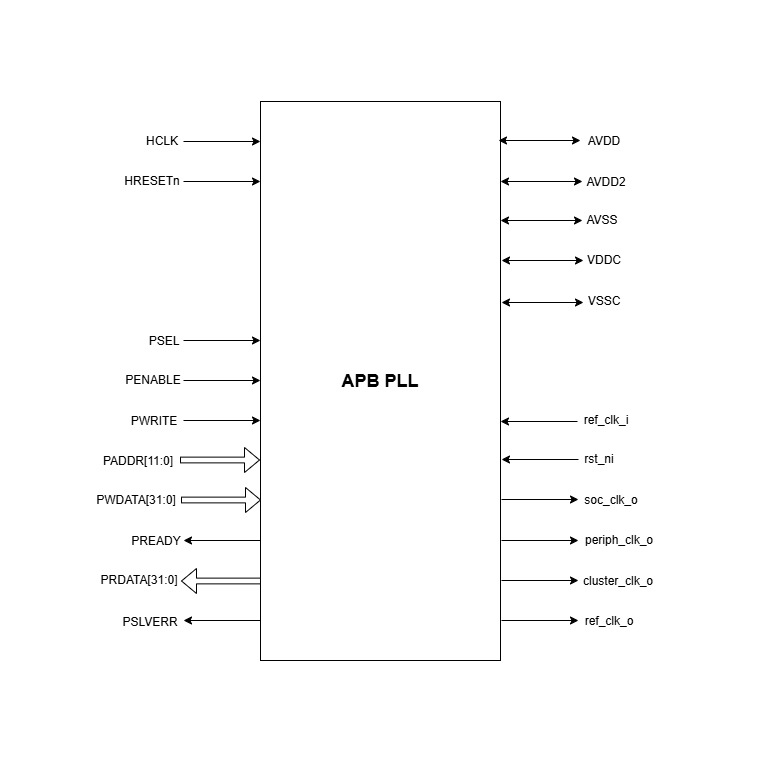

The diagram above was exported from draw.io. Its source (the exported page's mxGraphModel, read from the mxfile embedded in the PNG):
<mxGraphModel dx="464" dy="776" grid="1" gridSize="10" guides="1" tooltips="1" connect="1" arrows="1" fold="1" page="1" pageScale="1" pageWidth="850" pageHeight="1100" math="0" shadow="0">
  <root>
    <mxCell id="0" />
    <mxCell id="1" parent="0" />
    <mxCell id="gam9xGo4HvwZyB_q1DZ2-1" value="&lt;font style=&quot;font-size: 18px;&quot;&gt;&lt;b&gt;APB PLL&lt;/b&gt;&lt;/font&gt;" style="rounded=0;whiteSpace=wrap;html=1;" vertex="1" parent="1">
      <mxGeometry x="280" y="201" width="240" height="559" as="geometry" />
    </mxCell>
    <mxCell id="gam9xGo4HvwZyB_q1DZ2-2" value="" style="endArrow=classic;html=1;rounded=0;" edge="1" parent="1">
      <mxGeometry width="50" height="50" relative="1" as="geometry">
        <mxPoint x="203" y="241" as="sourcePoint" />
        <mxPoint x="280" y="241" as="targetPoint" />
      </mxGeometry>
    </mxCell>
    <mxCell id="gam9xGo4HvwZyB_q1DZ2-3" value="" style="endArrow=classic;html=1;rounded=0;" edge="1" parent="1">
      <mxGeometry width="50" height="50" relative="1" as="geometry">
        <mxPoint x="203" y="281" as="sourcePoint" />
        <mxPoint x="280" y="281" as="targetPoint" />
      </mxGeometry>
    </mxCell>
    <mxCell id="gam9xGo4HvwZyB_q1DZ2-4" value="" style="endArrow=classic;html=1;rounded=0;" edge="1" parent="1">
      <mxGeometry width="50" height="50" relative="1" as="geometry">
        <mxPoint x="203" y="440" as="sourcePoint" />
        <mxPoint x="280" y="440" as="targetPoint" />
      </mxGeometry>
    </mxCell>
    <mxCell id="gam9xGo4HvwZyB_q1DZ2-5" value="" style="endArrow=classic;html=1;rounded=0;" edge="1" parent="1">
      <mxGeometry width="50" height="50" relative="1" as="geometry">
        <mxPoint x="203" y="480" as="sourcePoint" />
        <mxPoint x="280" y="480" as="targetPoint" />
      </mxGeometry>
    </mxCell>
    <mxCell id="gam9xGo4HvwZyB_q1DZ2-6" value="" style="endArrow=classic;html=1;rounded=0;" edge="1" parent="1">
      <mxGeometry width="50" height="50" relative="1" as="geometry">
        <mxPoint x="203" y="520" as="sourcePoint" />
        <mxPoint x="280" y="520" as="targetPoint" />
      </mxGeometry>
    </mxCell>
    <mxCell id="gam9xGo4HvwZyB_q1DZ2-7" value="" style="html=1;shadow=0;dashed=0;align=center;verticalAlign=middle;shape=mxgraph.arrows2.arrow;dy=0.77;dx=15;notch=0;" vertex="1" parent="1">
      <mxGeometry x="200" y="547" width="79" height="25" as="geometry" />
    </mxCell>
    <mxCell id="gam9xGo4HvwZyB_q1DZ2-8" value="" style="html=1;shadow=0;dashed=0;align=center;verticalAlign=middle;shape=mxgraph.arrows2.arrow;dy=0.77;dx=15;notch=0;" vertex="1" parent="1">
      <mxGeometry x="201" y="587" width="79" height="25" as="geometry" />
    </mxCell>
    <mxCell id="gam9xGo4HvwZyB_q1DZ2-9" value="" style="endArrow=classic;html=1;rounded=0;" edge="1" parent="1">
      <mxGeometry width="50" height="50" relative="1" as="geometry">
        <mxPoint x="280" y="640" as="sourcePoint" />
        <mxPoint x="203" y="640" as="targetPoint" />
      </mxGeometry>
    </mxCell>
    <mxCell id="gam9xGo4HvwZyB_q1DZ2-10" value="" style="html=1;shadow=0;dashed=0;align=center;verticalAlign=middle;shape=mxgraph.arrows2.arrow;dy=0.77;dx=15;notch=0;direction=west;" vertex="1" parent="1">
      <mxGeometry x="201" y="668" width="79" height="25" as="geometry" />
    </mxCell>
    <mxCell id="gam9xGo4HvwZyB_q1DZ2-11" value="" style="endArrow=classic;html=1;rounded=0;" edge="1" parent="1">
      <mxGeometry width="50" height="50" relative="1" as="geometry">
        <mxPoint x="280" y="720" as="sourcePoint" />
        <mxPoint x="203" y="720" as="targetPoint" />
      </mxGeometry>
    </mxCell>
    <mxCell id="gam9xGo4HvwZyB_q1DZ2-13" value="HCLK" style="text;strokeColor=none;align=center;fillColor=none;html=1;verticalAlign=middle;whiteSpace=wrap;rounded=0;" vertex="1" parent="1">
      <mxGeometry x="152" y="226" width="60" height="30" as="geometry" />
    </mxCell>
    <mxCell id="gam9xGo4HvwZyB_q1DZ2-14" value="HRESETn" style="text;strokeColor=none;align=center;fillColor=none;html=1;verticalAlign=middle;whiteSpace=wrap;rounded=0;" vertex="1" parent="1">
      <mxGeometry x="142" y="266" width="60" height="30" as="geometry" />
    </mxCell>
    <mxCell id="gam9xGo4HvwZyB_q1DZ2-15" value="PSEL" style="text;strokeColor=none;align=center;fillColor=none;html=1;verticalAlign=middle;whiteSpace=wrap;rounded=0;" vertex="1" parent="1">
      <mxGeometry x="154" y="426" width="60" height="30" as="geometry" />
    </mxCell>
    <mxCell id="gam9xGo4HvwZyB_q1DZ2-16" value="PENABLE" style="text;strokeColor=none;align=center;fillColor=none;html=1;verticalAlign=middle;whiteSpace=wrap;rounded=0;" vertex="1" parent="1">
      <mxGeometry x="143" y="465" width="60" height="30" as="geometry" />
    </mxCell>
    <mxCell id="gam9xGo4HvwZyB_q1DZ2-17" value="PWRITE" style="text;strokeColor=none;align=center;fillColor=none;html=1;verticalAlign=middle;whiteSpace=wrap;rounded=0;" vertex="1" parent="1">
      <mxGeometry x="144" y="506" width="60" height="30" as="geometry" />
    </mxCell>
    <mxCell id="gam9xGo4HvwZyB_q1DZ2-18" value="PADDR[11:0]" style="text;strokeColor=none;align=center;fillColor=none;html=1;verticalAlign=middle;whiteSpace=wrap;rounded=0;" vertex="1" parent="1">
      <mxGeometry x="120" y="546" width="76" height="30" as="geometry" />
    </mxCell>
    <mxCell id="gam9xGo4HvwZyB_q1DZ2-19" value="PWDATA[3&lt;span style=&quot;background-color: transparent; color: light-dark(rgb(0, 0, 0), rgb(255, 255, 255));&quot;&gt;1:0]&lt;/span&gt;" style="text;strokeColor=none;align=center;fillColor=none;html=1;verticalAlign=middle;whiteSpace=wrap;rounded=0;" vertex="1" parent="1">
      <mxGeometry x="118" y="585" width="76" height="30" as="geometry" />
    </mxCell>
    <mxCell id="gam9xGo4HvwZyB_q1DZ2-20" value="PREADY" style="text;strokeColor=none;align=center;fillColor=none;html=1;verticalAlign=middle;whiteSpace=wrap;rounded=0;" vertex="1" parent="1">
      <mxGeometry x="146" y="626" width="60" height="30" as="geometry" />
    </mxCell>
    <mxCell id="gam9xGo4HvwZyB_q1DZ2-21" value="PRDATA[3&lt;span style=&quot;background-color: transparent; color: light-dark(rgb(0, 0, 0), rgb(255, 255, 255));&quot;&gt;1:0]&lt;/span&gt;" style="text;strokeColor=none;align=center;fillColor=none;html=1;verticalAlign=middle;whiteSpace=wrap;rounded=0;" vertex="1" parent="1">
      <mxGeometry x="121" y="665" width="76" height="30" as="geometry" />
    </mxCell>
    <mxCell id="gam9xGo4HvwZyB_q1DZ2-22" value="PSLVERR" style="text;strokeColor=none;align=center;fillColor=none;html=1;verticalAlign=middle;whiteSpace=wrap;rounded=0;" vertex="1" parent="1">
      <mxGeometry x="140" y="707" width="60" height="30" as="geometry" />
    </mxCell>
    <mxCell id="gam9xGo4HvwZyB_q1DZ2-23" value="rst_ni" style="text;strokeColor=none;align=center;fillColor=none;html=1;verticalAlign=middle;whiteSpace=wrap;rounded=0;" vertex="1" parent="1">
      <mxGeometry x="581" y="544" width="76" height="30" as="geometry" />
    </mxCell>
    <mxCell id="gam9xGo4HvwZyB_q1DZ2-24" value="periph_clk_o" style="text;strokeColor=none;align=center;fillColor=none;html=1;verticalAlign=middle;whiteSpace=wrap;rounded=0;" vertex="1" parent="1">
      <mxGeometry x="601" y="625" width="76" height="30" as="geometry" />
    </mxCell>
    <mxCell id="gam9xGo4HvwZyB_q1DZ2-25" value="ref_clk_o" style="text;strokeColor=none;align=center;fillColor=none;html=1;verticalAlign=middle;whiteSpace=wrap;rounded=0;" vertex="1" parent="1">
      <mxGeometry x="591" y="706" width="76" height="30" as="geometry" />
    </mxCell>
    <mxCell id="gam9xGo4HvwZyB_q1DZ2-26" value="AVDD" style="text;strokeColor=none;align=center;fillColor=none;html=1;verticalAlign=middle;whiteSpace=wrap;rounded=0;" vertex="1" parent="1">
      <mxGeometry x="586" y="226" width="76" height="30" as="geometry" />
    </mxCell>
    <mxCell id="gam9xGo4HvwZyB_q1DZ2-27" value="ref_clk_i" style="text;strokeColor=none;align=center;fillColor=none;html=1;verticalAlign=middle;whiteSpace=wrap;rounded=0;" vertex="1" parent="1">
      <mxGeometry x="588" y="505" width="76" height="30" as="geometry" />
    </mxCell>
    <mxCell id="gam9xGo4HvwZyB_q1DZ2-28" value="" style="rounded=0;whiteSpace=wrap;html=1;strokeColor=#FFFFFF;" vertex="1" parent="1">
      <mxGeometry x="310" y="800" width="120" height="60" as="geometry" />
    </mxCell>
    <mxCell id="gam9xGo4HvwZyB_q1DZ2-29" value="" style="rounded=0;whiteSpace=wrap;html=1;strokeColor=#FFFFFF;" vertex="1" parent="1">
      <mxGeometry x="290" y="100" width="120" height="60" as="geometry" />
    </mxCell>
    <mxCell id="gam9xGo4HvwZyB_q1DZ2-30" value="" style="rounded=0;whiteSpace=wrap;html=1;strokeColor=#FFFFFF;direction=south;" vertex="1" parent="1">
      <mxGeometry x="20" y="427" width="60" height="120" as="geometry" />
    </mxCell>
    <mxCell id="gam9xGo4HvwZyB_q1DZ2-31" value="" style="rounded=0;whiteSpace=wrap;html=1;strokeColor=#FFFFFF;direction=south;" vertex="1" parent="1">
      <mxGeometry x="720" y="413" width="60" height="120" as="geometry" />
    </mxCell>
    <mxCell id="gam9xGo4HvwZyB_q1DZ2-32" value="" style="endArrow=classic;html=1;rounded=0;" edge="1" parent="1">
      <mxGeometry width="50" height="50" relative="1" as="geometry">
        <mxPoint x="597" y="521" as="sourcePoint" />
        <mxPoint x="520" y="521" as="targetPoint" />
      </mxGeometry>
    </mxCell>
    <mxCell id="gam9xGo4HvwZyB_q1DZ2-33" value="" style="endArrow=classic;html=1;rounded=0;" edge="1" parent="1">
      <mxGeometry width="50" height="50" relative="1" as="geometry">
        <mxPoint x="598" y="559" as="sourcePoint" />
        <mxPoint x="521" y="559" as="targetPoint" />
      </mxGeometry>
    </mxCell>
    <mxCell id="gam9xGo4HvwZyB_q1DZ2-34" value="" style="endArrow=classic;html=1;rounded=0;" edge="1" parent="1">
      <mxGeometry width="50" height="50" relative="1" as="geometry">
        <mxPoint x="521" y="599" as="sourcePoint" />
        <mxPoint x="598" y="599" as="targetPoint" />
      </mxGeometry>
    </mxCell>
    <mxCell id="gam9xGo4HvwZyB_q1DZ2-35" value="soc_clk_o" style="text;strokeColor=none;align=center;fillColor=none;html=1;verticalAlign=middle;whiteSpace=wrap;rounded=0;" vertex="1" parent="1">
      <mxGeometry x="593" y="585" width="76" height="30" as="geometry" />
    </mxCell>
    <mxCell id="gam9xGo4HvwZyB_q1DZ2-36" value="" style="endArrow=classic;html=1;rounded=0;" edge="1" parent="1">
      <mxGeometry width="50" height="50" relative="1" as="geometry">
        <mxPoint x="521" y="640" as="sourcePoint" />
        <mxPoint x="598" y="640" as="targetPoint" />
      </mxGeometry>
    </mxCell>
    <mxCell id="gam9xGo4HvwZyB_q1DZ2-37" value="" style="endArrow=classic;html=1;rounded=0;" edge="1" parent="1">
      <mxGeometry width="50" height="50" relative="1" as="geometry">
        <mxPoint x="521" y="680" as="sourcePoint" />
        <mxPoint x="598" y="680" as="targetPoint" />
      </mxGeometry>
    </mxCell>
    <mxCell id="gam9xGo4HvwZyB_q1DZ2-38" value="" style="endArrow=classic;html=1;rounded=0;" edge="1" parent="1">
      <mxGeometry width="50" height="50" relative="1" as="geometry">
        <mxPoint x="521" y="720" as="sourcePoint" />
        <mxPoint x="598" y="720" as="targetPoint" />
      </mxGeometry>
    </mxCell>
    <mxCell id="gam9xGo4HvwZyB_q1DZ2-39" value="cluster_clk_o" style="text;strokeColor=none;align=center;fillColor=none;html=1;verticalAlign=middle;whiteSpace=wrap;rounded=0;" vertex="1" parent="1">
      <mxGeometry x="600" y="666" width="76" height="30" as="geometry" />
    </mxCell>
    <mxCell id="gam9xGo4HvwZyB_q1DZ2-40" value="" style="endArrow=classic;startArrow=classic;html=1;rounded=0;" edge="1" parent="1">
      <mxGeometry width="50" height="50" relative="1" as="geometry">
        <mxPoint x="518" y="240" as="sourcePoint" />
        <mxPoint x="600" y="240" as="targetPoint" />
      </mxGeometry>
    </mxCell>
    <mxCell id="gam9xGo4HvwZyB_q1DZ2-41" value="" style="endArrow=classic;startArrow=classic;html=1;rounded=0;" edge="1" parent="1">
      <mxGeometry width="50" height="50" relative="1" as="geometry">
        <mxPoint x="520" y="281" as="sourcePoint" />
        <mxPoint x="602" y="281" as="targetPoint" />
      </mxGeometry>
    </mxCell>
    <mxCell id="gam9xGo4HvwZyB_q1DZ2-42" value="AVDD2" style="text;strokeColor=none;align=center;fillColor=none;html=1;verticalAlign=middle;whiteSpace=wrap;rounded=0;" vertex="1" parent="1">
      <mxGeometry x="588" y="267" width="76" height="30" as="geometry" />
    </mxCell>
    <mxCell id="gam9xGo4HvwZyB_q1DZ2-43" value="" style="endArrow=classic;startArrow=classic;html=1;rounded=0;" edge="1" parent="1">
      <mxGeometry width="50" height="50" relative="1" as="geometry">
        <mxPoint x="521" y="402" as="sourcePoint" />
        <mxPoint x="603" y="402" as="targetPoint" />
      </mxGeometry>
    </mxCell>
    <mxCell id="gam9xGo4HvwZyB_q1DZ2-44" value="" style="endArrow=classic;startArrow=classic;html=1;rounded=0;" edge="1" parent="1">
      <mxGeometry width="50" height="50" relative="1" as="geometry">
        <mxPoint x="521" y="360" as="sourcePoint" />
        <mxPoint x="603" y="360" as="targetPoint" />
      </mxGeometry>
    </mxCell>
    <mxCell id="gam9xGo4HvwZyB_q1DZ2-45" value="" style="endArrow=classic;startArrow=classic;html=1;rounded=0;" edge="1" parent="1">
      <mxGeometry width="50" height="50" relative="1" as="geometry">
        <mxPoint x="520" y="320" as="sourcePoint" />
        <mxPoint x="602" y="320" as="targetPoint" />
      </mxGeometry>
    </mxCell>
    <mxCell id="gam9xGo4HvwZyB_q1DZ2-46" value="AVSS" style="text;strokeColor=none;align=center;fillColor=none;html=1;verticalAlign=middle;whiteSpace=wrap;rounded=0;" vertex="1" parent="1">
      <mxGeometry x="584" y="305" width="76" height="30" as="geometry" />
    </mxCell>
    <mxCell id="gam9xGo4HvwZyB_q1DZ2-47" value="VDDC" style="text;strokeColor=none;align=center;fillColor=none;html=1;verticalAlign=middle;whiteSpace=wrap;rounded=0;" vertex="1" parent="1">
      <mxGeometry x="586" y="345" width="76" height="30" as="geometry" />
    </mxCell>
    <mxCell id="gam9xGo4HvwZyB_q1DZ2-48" value="VSSC" style="text;strokeColor=none;align=center;fillColor=none;html=1;verticalAlign=middle;whiteSpace=wrap;rounded=0;" vertex="1" parent="1">
      <mxGeometry x="586" y="386" width="76" height="30" as="geometry" />
    </mxCell>
  </root>
</mxGraphModel>